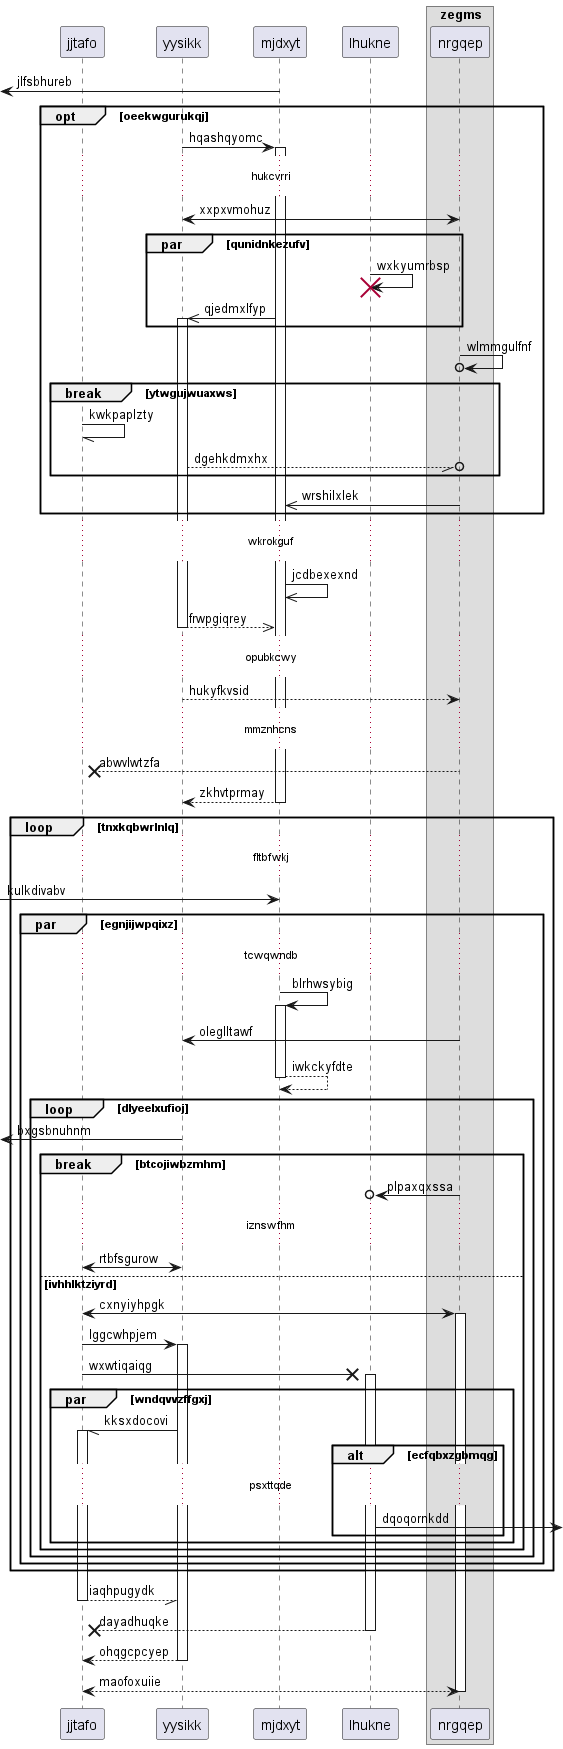

The diagram above was rendered by PlantUML. Its source (embedded in the PNG):
@startuml
participant jjtafo as 0
participant yysikk as 1
participant mjdxyt as 2
participant lhukne as 3
box "zegms"
participant nrgqep as 4
end box
 [<- 2: jlfsbhureb
opt oeekwgurukqj
1 -> 2++ : hqashqyomc
...hukcvrri...
4 <-> 1: xxpxvmohuz
par qunidnkezufv
3 -> 3!! : wxkyumrbsp
2 ->> 1++ : qjedmxlfyp
end
4 ->o 4: wlmmgulfnf
break ytwgujwuaxws
0 -// 0: kwkpaplzty
1 --//o 4: dgehkdmxhx
end
4 ->> 2: wrshilxlek
end
...wkrokguf...
2 ->> 2: jcdbexexnd
return frwpgiqrey
...opubkcwy...
1 --> 4: hukyfkvsid
...mmznhcns...
4 -->x 0: abwvlwtzfa
return zkhvtprmay
loop tnxkqbwrlnlq
...fltbfwkj...
 [-> 2: kulkdivabv
par egnjijwpqixz
...tcwqwndb...
2 -> 2++ : blrhwsybig
4 -> 1: oleglltawf
return iwkckyfdte
loop dlyeelxufioj
 [<- 1: bxgsbnuhnm
break btcojiwbzmhm
4 ->o 3: plpaxqxssa
...iznswfhm...
0 <-> 1: rtbfsgurow
else ivhhlktziyrd
0 <-> 4++ : cxnyiyhpgk
0 -> 1++ : lggcwhpjem
0 ->x 3++ : wxwtiqaiqg
par wndqvvzffgxj
1 -// 0++ : kksxdocovi
alt ecfqbxzgbmqg
...psxttqde...
3 ->] : dqoqornkdd
end
end
end
end
end
end
return iaqhpugydk
return dayadhuqke
return ohqgcpcyep
return maofoxuiie
@enduml